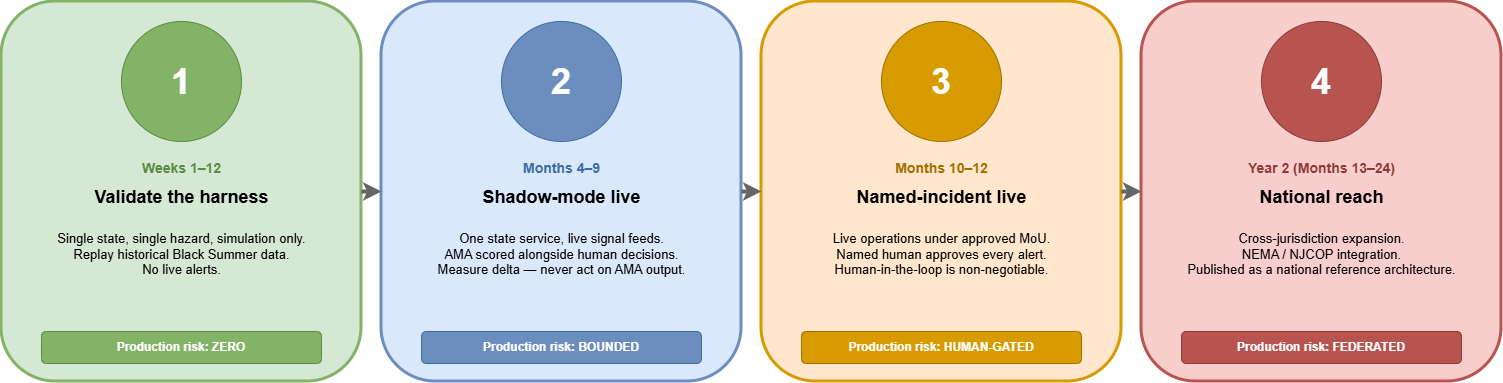

The diagram above was exported from draw.io. Its source (the exported page's mxGraphModel, read from the mxfile embedded in the PNG):
<mxGraphModel dx="1544" dy="1161" grid="0" gridSize="10" guides="1" tooltips="1" connect="1" arrows="1" fold="1" page="1" pageScale="1" pageWidth="1600" pageHeight="900" math="0" shadow="0">
  <root>
    <mxCell id="0" />
    <mxCell id="1" parent="0" />
    <mxCell id="p1" parent="1" style="rounded=1;whiteSpace=wrap;html=1;fillColor=#d5e8d4;strokeColor=#82b366;strokeWidth=3;" value="" vertex="1">
      <mxGeometry height="380" width="360" x="60" y="240" as="geometry" />
    </mxCell>
    <mxCell id="p1-num" parent="1" style="ellipse;whiteSpace=wrap;html=1;fillColor=#82b366;strokeColor=#5b8a44;fontColor=#ffffff;fontSize=36;fontStyle=1;" value="1" vertex="1">
      <mxGeometry height="120" width="120" x="180" y="260" as="geometry" />
    </mxCell>
    <mxCell id="p1-when" parent="1" style="text;html=1;strokeColor=none;fillColor=none;align=center;verticalAlign=middle;fontSize=14;fontStyle=1;fontColor=#5b8a44;" value="Weeks 1–12" vertex="1">
      <mxGeometry height="24" width="360" x="60" y="395" as="geometry" />
    </mxCell>
    <mxCell id="p1-name" parent="1" style="text;html=1;strokeColor=none;fillColor=none;align=center;verticalAlign=middle;fontSize=18;fontStyle=1;" value="Validate the harness" vertex="1">
      <mxGeometry height="32" width="360" x="60" y="420" as="geometry" />
    </mxCell>
    <mxCell id="p1-desc" parent="1" style="text;html=1;strokeColor=none;fillColor=none;align=center;verticalAlign=top;fontSize=13;spacingTop=8;" value="Single state, single hazard, simulation only.&#10;Replay historical Black Summer data.&#10;No live alerts." vertex="1">
      <mxGeometry height="100" width="320" x="80" y="455" as="geometry" />
    </mxCell>
    <mxCell id="p1-tag" parent="1" style="rounded=1;whiteSpace=wrap;html=1;fillColor=#82b366;strokeColor=#5b8a44;fontColor=#ffffff;fontSize=12;fontStyle=1;align=center;" value="Production risk: ZERO" vertex="1">
      <mxGeometry height="32" width="280" x="100" y="570" as="geometry" />
    </mxCell>
    <mxCell id="p2" parent="1" style="rounded=1;whiteSpace=wrap;html=1;fillColor=#dae8fc;strokeColor=#6c8ebf;strokeWidth=3;" value="" vertex="1">
      <mxGeometry height="380" width="360" x="440" y="240" as="geometry" />
    </mxCell>
    <mxCell id="p2-num" parent="1" style="ellipse;whiteSpace=wrap;html=1;fillColor=#6c8ebf;strokeColor=#3d6da3;fontColor=#ffffff;fontSize=36;fontStyle=1;" value="2" vertex="1">
      <mxGeometry height="120" width="120" x="560" y="260" as="geometry" />
    </mxCell>
    <mxCell id="p2-when" parent="1" style="text;html=1;strokeColor=none;fillColor=none;align=center;verticalAlign=middle;fontSize=14;fontStyle=1;fontColor=#3d6da3;" value="Months 4–9" vertex="1">
      <mxGeometry height="24" width="360" x="440" y="395" as="geometry" />
    </mxCell>
    <mxCell id="p2-name" parent="1" style="text;html=1;strokeColor=none;fillColor=none;align=center;verticalAlign=middle;fontSize=18;fontStyle=1;" value="Shadow-mode live" vertex="1">
      <mxGeometry height="32" width="360" x="440" y="420" as="geometry" />
    </mxCell>
    <mxCell id="p2-desc" parent="1" style="text;html=1;strokeColor=none;fillColor=none;align=center;verticalAlign=top;fontSize=13;spacingTop=8;" value="One state service, live signal feeds.&#10;AMA scored alongside human decisions.&#10;Measure delta — never act on AMA output." vertex="1">
      <mxGeometry height="100" width="320" x="460" y="455" as="geometry" />
    </mxCell>
    <mxCell id="p2-tag" parent="1" style="rounded=1;whiteSpace=wrap;html=1;fillColor=#6c8ebf;strokeColor=#3d6da3;fontColor=#ffffff;fontSize=12;fontStyle=1;align=center;" value="Production risk: BOUNDED" vertex="1">
      <mxGeometry height="32" width="280" x="480" y="570" as="geometry" />
    </mxCell>
    <mxCell id="p3" parent="1" style="rounded=1;whiteSpace=wrap;html=1;fillColor=#ffe6cc;strokeColor=#d79b00;strokeWidth=3;" value="" vertex="1">
      <mxGeometry height="380" width="360" x="820" y="240" as="geometry" />
    </mxCell>
    <mxCell id="p3-num" parent="1" style="ellipse;whiteSpace=wrap;html=1;fillColor=#d79b00;strokeColor=#a06f00;fontColor=#ffffff;fontSize=36;fontStyle=1;" value="3" vertex="1">
      <mxGeometry height="120" width="120" x="940" y="260" as="geometry" />
    </mxCell>
    <mxCell id="p3-when" parent="1" style="text;html=1;strokeColor=none;fillColor=none;align=center;verticalAlign=middle;fontSize=14;fontStyle=1;fontColor=#a06f00;" value="Months 10–12" vertex="1">
      <mxGeometry height="24" width="360" x="820" y="395" as="geometry" />
    </mxCell>
    <mxCell id="p3-name" parent="1" style="text;html=1;strokeColor=none;fillColor=none;align=center;verticalAlign=middle;fontSize=18;fontStyle=1;" value="Named-incident live" vertex="1">
      <mxGeometry height="32" width="360" x="820" y="420" as="geometry" />
    </mxCell>
    <mxCell id="p3-desc" parent="1" style="text;html=1;strokeColor=none;fillColor=none;align=center;verticalAlign=top;fontSize=13;spacingTop=8;" value="Live operations under approved MoU.&#10;Named human approves every alert.&#10;Human-in-the-loop is non-negotiable." vertex="1">
      <mxGeometry height="100" width="320" x="840" y="455" as="geometry" />
    </mxCell>
    <mxCell id="p3-tag" parent="1" style="rounded=1;whiteSpace=wrap;html=1;fillColor=#d79b00;strokeColor=#a06f00;fontColor=#ffffff;fontSize=12;fontStyle=1;align=center;" value="Production risk: HUMAN-GATED" vertex="1">
      <mxGeometry height="32" width="280" x="860" y="570" as="geometry" />
    </mxCell>
    <mxCell id="p4" parent="1" style="rounded=1;whiteSpace=wrap;html=1;fillColor=#f8cecc;strokeColor=#b85450;strokeWidth=3;" value="" vertex="1">
      <mxGeometry height="380" width="360" x="1200" y="240" as="geometry" />
    </mxCell>
    <mxCell id="p4-num" parent="1" style="ellipse;whiteSpace=wrap;html=1;fillColor=#b85450;strokeColor=#8b3a36;fontColor=#ffffff;fontSize=36;fontStyle=1;" value="4" vertex="1">
      <mxGeometry height="120" width="120" x="1320" y="260" as="geometry" />
    </mxCell>
    <mxCell id="p4-when" parent="1" style="text;html=1;strokeColor=none;fillColor=none;align=center;verticalAlign=middle;fontSize=14;fontStyle=1;fontColor=#8b3a36;" value="Year 2 (Months 13–24)" vertex="1">
      <mxGeometry height="24" width="360" x="1200" y="395" as="geometry" />
    </mxCell>
    <mxCell id="p4-name" parent="1" style="text;html=1;strokeColor=none;fillColor=none;align=center;verticalAlign=middle;fontSize=18;fontStyle=1;" value="National reach" vertex="1">
      <mxGeometry height="32" width="360" x="1200" y="420" as="geometry" />
    </mxCell>
    <mxCell id="p4-desc" parent="1" style="text;html=1;strokeColor=none;fillColor=none;align=center;verticalAlign=top;fontSize=13;spacingTop=8;" value="Cross-jurisdiction expansion.&#10;NEMA / NJCOP integration.&#10;Published as a national reference architecture." vertex="1">
      <mxGeometry height="100" width="320" x="1220" y="455" as="geometry" />
    </mxCell>
    <mxCell id="p4-tag" parent="1" style="rounded=1;whiteSpace=wrap;html=1;fillColor=#b85450;strokeColor=#8b3a36;fontColor=#ffffff;fontSize=12;fontStyle=1;align=center;" value="Production risk: FEDERATED" vertex="1">
      <mxGeometry height="32" width="280" x="1240" y="570" as="geometry" />
    </mxCell>
    <mxCell id="arrow-1to2" edge="1" parent="1" style="endArrow=classic;html=1;rounded=0;strokeColor=#666666;strokeWidth=4;" value="">
      <mxGeometry relative="1" as="geometry">
        <mxPoint x="420" y="430" as="sourcePoint" />
        <mxPoint x="440" y="430" as="targetPoint" />
      </mxGeometry>
    </mxCell>
    <mxCell id="arrow-2to3" edge="1" parent="1" style="endArrow=classic;html=1;rounded=0;strokeColor=#666666;strokeWidth=4;" value="">
      <mxGeometry relative="1" as="geometry">
        <mxPoint x="800" y="430" as="sourcePoint" />
        <mxPoint x="820" y="430" as="targetPoint" />
      </mxGeometry>
    </mxCell>
    <mxCell id="arrow-3to4" edge="1" parent="1" style="endArrow=classic;html=1;rounded=0;strokeColor=#666666;strokeWidth=4;" value="">
      <mxGeometry relative="1" as="geometry">
        <mxPoint x="1180" y="430" as="sourcePoint" />
        <mxPoint x="1200" y="430" as="targetPoint" />
      </mxGeometry>
    </mxCell>
  </root>
</mxGraphModel>